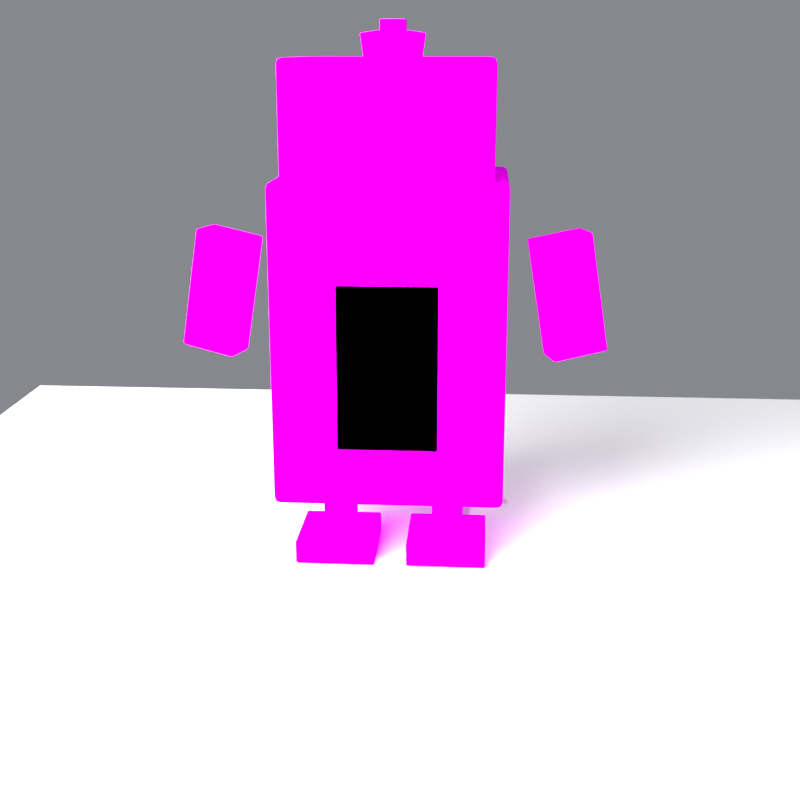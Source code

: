 # Source: Gau-mario-pixel.blend  (saved by Blender 4.5.88; exported with 4.5.12 LTS)
import bpy
from mathutils import Matrix  # noqa: F401  (used for matrix-valued properties, if any)

bpy.ops.wm.read_factory_settings(use_empty=True)
scene = bpy.context.scene
scene.name = 'Scene'

# ---- collections
col_collection = bpy.data.collections.new('Collection'); scene.collection.children.link(col_collection)

# ---- images (referenced by path relative to the original .blend; pixels are not part of the script)
import os
ASSET_DIR = os.environ.get("B2B_ASSET_DIR", "")  # directory of the original .blend (textures are referenced by path, not embedded)
HERE = os.path.dirname(os.path.abspath(__file__))  # packed textures are extracted next to this script under _unpacked/

def load_image(name, relpath, width, height, colorspace="sRGB"):
    """Load a texture the original file referenced (path relative to the .blend, or extracted next to this script)."""
    p = next((c for c in (os.path.join(HERE, relpath), os.path.join(ASSET_DIR, relpath)) if relpath and os.path.exists(c)), "")
    if p:
        img = bpy.data.images.load(p, check_existing=True)
        img.name = name
    else:  # same state as the original file: an image datablock whose file is absent (Cycles renders it pink)
        img = bpy.data.images.new(name, width, height)
        img.source = "FILE"
        img.filepath = "//" + (relpath or name)
    img.colorspace_settings.name = colorspace
    return img
img_gaumariopixelatlas = load_image('GauMarioPixelAtlas', 'Gau-mario-pixel-texture.png', 1024, 1024, 'sRGB')

# ---- materials (node trees are filled in below, after node groups)
mat_gaumariobody = bpy.data.materials.new('GauMarioBody')
mat_gaumariobelly = bpy.data.materials.new('GauMarioBelly')
mat_gaumariobodydetail = bpy.data.materials.new('GauMarioBodyDetail')
mat_gaumariohead = bpy.data.materials.new('GauMarioHead')
mat_gaumarioorange = bpy.data.materials.new('GauMarioOrange')
mat_gaumariogold = bpy.data.materials.new('GauMarioGold')
mat_gaumariowhite = bpy.data.materials.new('GauMarioWhite')
mat_gaumariodark = bpy.data.materials.new('GauMarioDark')
mat_gaumariowing = bpy.data.materials.new('GauMarioWing')
mat_gaumariofeet = bpy.data.materials.new('GauMarioFeet')
mat_previewfloormaterial = bpy.data.materials.new('PreviewFloorMaterial')

# ---- material node trees
mat_gaumariobody.use_nodes = True; mat_gaumariobody.node_tree.nodes.clear()
_N = mat_gaumariobody.node_tree.nodes; _L = mat_gaumariobody.node_tree.links
n0 = _N.new('ShaderNodeTexCoord'); n0.name = 'Texture Coordinate'; n0.location = (-700, 0)
n1 = _N.new('ShaderNodeMapping'); n1.name = 'Mapping'; n1.location = (-500, 0)
n1.inputs[3].default_value = (0.25, 0.25, 1.0)
n2 = _N.new('ShaderNodeTexImage'); n2.name = 'Image Texture'; n2.location = (-250, 0)
n2.image = img_gaumariopixelatlas
n2.interpolation = 'Closest'
n3 = _N.new('ShaderNodeBsdfPrincipled'); n3.name = 'Principled BSDF'; n3.location = (10, 0)
n3.inputs[2].default_value = 0.94
n3.inputs[13].default_value = 0.0
n4 = _N.new('ShaderNodeOutputMaterial'); n4.name = 'Material Output'; n4.location = (240, 0)
_L.new(n0.outputs[2], n1.inputs[0])
_L.new(n1.outputs[0], n2.inputs[0])
_L.new(n2.outputs[0], n3.inputs[0])
_L.new(n3.outputs[0], n4.inputs[0])
n4.is_active_output = True
mat_gaumariobelly.use_nodes = True; mat_gaumariobelly.node_tree.nodes.clear()
_N = mat_gaumariobelly.node_tree.nodes; _L = mat_gaumariobelly.node_tree.links
n0 = _N.new('ShaderNodeTexCoord'); n0.name = 'Texture Coordinate'; n0.location = (-700, 0)
n1 = _N.new('ShaderNodeMapping'); n1.name = 'Mapping'; n1.location = (-500, 0)
n1.inputs[1].default_value = (0.5, 0.0, 0.0)
n1.inputs[3].default_value = (0.25, 0.25, 1.0)
n2 = _N.new('ShaderNodeTexImage'); n2.name = 'Image Texture'; n2.location = (-250, 0)
n2.image = img_gaumariopixelatlas
n2.interpolation = 'Closest'
n3 = _N.new('ShaderNodeBsdfPrincipled'); n3.name = 'Principled BSDF'; n3.location = (10, 0)
n3.inputs[2].default_value = 0.94
n3.inputs[13].default_value = 0.0
n4 = _N.new('ShaderNodeOutputMaterial'); n4.name = 'Material Output'; n4.location = (240, 0)
_L.new(n0.outputs[2], n1.inputs[0])
_L.new(n1.outputs[0], n2.inputs[0])
_L.new(n2.outputs[0], n3.inputs[0])
_L.new(n3.outputs[0], n4.inputs[0])
n4.is_active_output = True
mat_gaumariobodydetail.use_nodes = True; mat_gaumariobodydetail.node_tree.nodes.clear()
_N = mat_gaumariobodydetail.node_tree.nodes; _L = mat_gaumariobodydetail.node_tree.links
n0 = _N.new('ShaderNodeTexCoord'); n0.name = 'Texture Coordinate'; n0.location = (-700, 0)
n1 = _N.new('ShaderNodeMapping'); n1.name = 'Mapping'; n1.location = (-500, 0)
n1.inputs[1].default_value = (0.0, 0.5, 0.0)
n1.inputs[3].default_value = (0.25, 0.25, 1.0)
n2 = _N.new('ShaderNodeTexImage'); n2.name = 'Image Texture'; n2.location = (-250, 0)
n2.image = img_gaumariopixelatlas
n2.interpolation = 'Closest'
n3 = _N.new('ShaderNodeBsdfPrincipled'); n3.name = 'Principled BSDF'; n3.location = (10, 0)
n3.inputs[2].default_value = 0.94
n3.inputs[13].default_value = 0.0
n4 = _N.new('ShaderNodeOutputMaterial'); n4.name = 'Material Output'; n4.location = (240, 0)
_L.new(n0.outputs[2], n1.inputs[0])
_L.new(n1.outputs[0], n2.inputs[0])
_L.new(n2.outputs[0], n3.inputs[0])
_L.new(n3.outputs[0], n4.inputs[0])
n4.is_active_output = True
mat_gaumariohead.use_nodes = True; mat_gaumariohead.node_tree.nodes.clear()
_N = mat_gaumariohead.node_tree.nodes; _L = mat_gaumariohead.node_tree.links
n0 = _N.new('ShaderNodeTexCoord'); n0.name = 'Texture Coordinate'; n0.location = (-700, 0)
n1 = _N.new('ShaderNodeMapping'); n1.name = 'Mapping'; n1.location = (-500, 0)
n1.inputs[1].default_value = (0.25, 0.0, 0.0)
n1.inputs[3].default_value = (0.25, 0.25, 1.0)
n2 = _N.new('ShaderNodeTexImage'); n2.name = 'Image Texture'; n2.location = (-250, 0)
n2.image = img_gaumariopixelatlas
n2.interpolation = 'Closest'
n3 = _N.new('ShaderNodeBsdfPrincipled'); n3.name = 'Principled BSDF'; n3.location = (10, 0)
n3.inputs[2].default_value = 0.94
n3.inputs[13].default_value = 0.0
n4 = _N.new('ShaderNodeOutputMaterial'); n4.name = 'Material Output'; n4.location = (240, 0)
_L.new(n0.outputs[2], n1.inputs[0])
_L.new(n1.outputs[0], n2.inputs[0])
_L.new(n2.outputs[0], n3.inputs[0])
_L.new(n3.outputs[0], n4.inputs[0])
n4.is_active_output = True
mat_gaumarioorange.use_nodes = True; mat_gaumarioorange.node_tree.nodes.clear()
_N = mat_gaumarioorange.node_tree.nodes; _L = mat_gaumarioorange.node_tree.links
n0 = _N.new('ShaderNodeTexCoord'); n0.name = 'Texture Coordinate'; n0.location = (-700, 0)
n1 = _N.new('ShaderNodeMapping'); n1.name = 'Mapping'; n1.location = (-500, 0)
n1.inputs[1].default_value = (0.0, 0.25, 0.0)
n1.inputs[3].default_value = (0.25, 0.25, 1.0)
n2 = _N.new('ShaderNodeTexImage'); n2.name = 'Image Texture'; n2.location = (-250, 0)
n2.image = img_gaumariopixelatlas
n2.interpolation = 'Closest'
n3 = _N.new('ShaderNodeBsdfPrincipled'); n3.name = 'Principled BSDF'; n3.location = (10, 0)
n3.inputs[2].default_value = 0.94
n3.inputs[13].default_value = 0.0
n4 = _N.new('ShaderNodeOutputMaterial'); n4.name = 'Material Output'; n4.location = (240, 0)
_L.new(n0.outputs[2], n1.inputs[0])
_L.new(n1.outputs[0], n2.inputs[0])
_L.new(n2.outputs[0], n3.inputs[0])
_L.new(n3.outputs[0], n4.inputs[0])
n4.is_active_output = True
mat_gaumariogold.use_nodes = True; mat_gaumariogold.node_tree.nodes.clear()
_N = mat_gaumariogold.node_tree.nodes; _L = mat_gaumariogold.node_tree.links
n0 = _N.new('ShaderNodeTexCoord'); n0.name = 'Texture Coordinate'; n0.location = (-700, 0)
n1 = _N.new('ShaderNodeMapping'); n1.name = 'Mapping'; n1.location = (-500, 0)
n1.inputs[1].default_value = (0.75, 0.0, 0.0)
n1.inputs[3].default_value = (0.25, 0.25, 1.0)
n2 = _N.new('ShaderNodeTexImage'); n2.name = 'Image Texture'; n2.location = (-250, 0)
n2.image = img_gaumariopixelatlas
n2.interpolation = 'Closest'
n3 = _N.new('ShaderNodeBsdfPrincipled'); n3.name = 'Principled BSDF'; n3.location = (10, 0)
n3.inputs[2].default_value = 0.94
n3.inputs[13].default_value = 0.0
n4 = _N.new('ShaderNodeOutputMaterial'); n4.name = 'Material Output'; n4.location = (240, 0)
_L.new(n0.outputs[2], n1.inputs[0])
_L.new(n1.outputs[0], n2.inputs[0])
_L.new(n2.outputs[0], n3.inputs[0])
_L.new(n3.outputs[0], n4.inputs[0])
n4.is_active_output = True
mat_gaumariowhite.use_nodes = True; mat_gaumariowhite.node_tree.nodes.clear()
_N = mat_gaumariowhite.node_tree.nodes; _L = mat_gaumariowhite.node_tree.links
n0 = _N.new('ShaderNodeTexCoord'); n0.name = 'Texture Coordinate'; n0.location = (-700, 0)
n1 = _N.new('ShaderNodeMapping'); n1.name = 'Mapping'; n1.location = (-500, 0)
n1.inputs[1].default_value = (0.25, 0.25, 0.0)
n1.inputs[3].default_value = (0.25, 0.25, 1.0)
n2 = _N.new('ShaderNodeTexImage'); n2.name = 'Image Texture'; n2.location = (-250, 0)
n2.image = img_gaumariopixelatlas
n2.interpolation = 'Closest'
n3 = _N.new('ShaderNodeBsdfPrincipled'); n3.name = 'Principled BSDF'; n3.location = (10, 0)
n3.inputs[2].default_value = 0.94
n3.inputs[13].default_value = 0.0
n4 = _N.new('ShaderNodeOutputMaterial'); n4.name = 'Material Output'; n4.location = (240, 0)
_L.new(n0.outputs[2], n1.inputs[0])
_L.new(n1.outputs[0], n2.inputs[0])
_L.new(n2.outputs[0], n3.inputs[0])
_L.new(n3.outputs[0], n4.inputs[0])
n4.is_active_output = True
mat_gaumariodark.use_nodes = True; mat_gaumariodark.node_tree.nodes.clear()
_N = mat_gaumariodark.node_tree.nodes; _L = mat_gaumariodark.node_tree.links
n0 = _N.new('ShaderNodeTexCoord'); n0.name = 'Texture Coordinate'; n0.location = (-700, 0)
n1 = _N.new('ShaderNodeMapping'); n1.name = 'Mapping'; n1.location = (-500, 0)
n1.inputs[1].default_value = (0.5, 0.25, 0.0)
n1.inputs[3].default_value = (0.25, 0.25, 1.0)
n2 = _N.new('ShaderNodeTexImage'); n2.name = 'Image Texture'; n2.location = (-250, 0)
n2.image = img_gaumariopixelatlas
n2.interpolation = 'Closest'
n3 = _N.new('ShaderNodeBsdfPrincipled'); n3.name = 'Principled BSDF'; n3.location = (10, 0)
n3.inputs[2].default_value = 0.94
n3.inputs[13].default_value = 0.0
n4 = _N.new('ShaderNodeOutputMaterial'); n4.name = 'Material Output'; n4.location = (240, 0)
_L.new(n0.outputs[2], n1.inputs[0])
_L.new(n1.outputs[0], n2.inputs[0])
_L.new(n2.outputs[0], n3.inputs[0])
_L.new(n3.outputs[0], n4.inputs[0])
n4.is_active_output = True
mat_gaumariowing.use_nodes = True; mat_gaumariowing.node_tree.nodes.clear()
_N = mat_gaumariowing.node_tree.nodes; _L = mat_gaumariowing.node_tree.links
n0 = _N.new('ShaderNodeTexCoord'); n0.name = 'Texture Coordinate'; n0.location = (-700, 0)
n1 = _N.new('ShaderNodeMapping'); n1.name = 'Mapping'; n1.location = (-500, 0)
n1.inputs[1].default_value = (0.75, 0.25, 0.0)
n1.inputs[3].default_value = (0.25, 0.25, 1.0)
n2 = _N.new('ShaderNodeTexImage'); n2.name = 'Image Texture'; n2.location = (-250, 0)
n2.image = img_gaumariopixelatlas
n2.interpolation = 'Closest'
n3 = _N.new('ShaderNodeBsdfPrincipled'); n3.name = 'Principled BSDF'; n3.location = (10, 0)
n3.inputs[2].default_value = 0.94
n3.inputs[13].default_value = 0.0
n4 = _N.new('ShaderNodeOutputMaterial'); n4.name = 'Material Output'; n4.location = (240, 0)
_L.new(n0.outputs[2], n1.inputs[0])
_L.new(n1.outputs[0], n2.inputs[0])
_L.new(n2.outputs[0], n3.inputs[0])
_L.new(n3.outputs[0], n4.inputs[0])
n4.is_active_output = True
mat_gaumariofeet.use_nodes = True; mat_gaumariofeet.node_tree.nodes.clear()
_N = mat_gaumariofeet.node_tree.nodes; _L = mat_gaumariofeet.node_tree.links
n0 = _N.new('ShaderNodeTexCoord'); n0.name = 'Texture Coordinate'; n0.location = (-700, 0)
n1 = _N.new('ShaderNodeMapping'); n1.name = 'Mapping'; n1.location = (-500, 0)
n1.inputs[1].default_value = (0.25, 0.5, 0.0)
n1.inputs[3].default_value = (0.25, 0.25, 1.0)
n2 = _N.new('ShaderNodeTexImage'); n2.name = 'Image Texture'; n2.location = (-250, 0)
n2.image = img_gaumariopixelatlas
n2.interpolation = 'Closest'
n3 = _N.new('ShaderNodeBsdfPrincipled'); n3.name = 'Principled BSDF'; n3.location = (10, 0)
n3.inputs[2].default_value = 0.94
n3.inputs[13].default_value = 0.0
n4 = _N.new('ShaderNodeOutputMaterial'); n4.name = 'Material Output'; n4.location = (240, 0)
_L.new(n0.outputs[2], n1.inputs[0])
_L.new(n1.outputs[0], n2.inputs[0])
_L.new(n2.outputs[0], n3.inputs[0])
_L.new(n3.outputs[0], n4.inputs[0])
n4.is_active_output = True
mat_previewfloormaterial.use_nodes = True; mat_previewfloormaterial.node_tree.nodes.clear()
_N = mat_previewfloormaterial.node_tree.nodes; _L = mat_previewfloormaterial.node_tree.links
n0 = _N.new('ShaderNodeBsdfPrincipled'); n0.name = 'Principled BSDF'; n0.location = (-200, 100)
n0.inputs[0].default_value = (0.95, 0.95, 0.96, 1.0)
n0.inputs[2].default_value = 1.0
n1 = _N.new('ShaderNodeOutputMaterial'); n1.name = 'Material Output'; n1.location = (200, 100)
_L.new(n0.outputs[0], n1.inputs[0])
n1.is_active_output = True

# ---- world
world_gaumariopixelworld = bpy.data.worlds.new('GauMarioPixelWorld'); scene.world = world_gaumariopixelworld
world_gaumariopixelworld.use_nodes = True; world_gaumariopixelworld.node_tree.nodes.clear()
_N = world_gaumariopixelworld.node_tree.nodes; _L = world_gaumariopixelworld.node_tree.links
n0 = _N.new('ShaderNodeBackground'); n0.name = 'Background'; n0.location = (-200, 100)
n0.inputs[0].default_value = (0.7, 0.73, 0.79, 1.0)
n0.inputs[1].default_value = 0.34
n1 = _N.new('ShaderNodeOutputWorld'); n1.name = 'World Output'; n1.location = (200, 100)
_L.new(n0.outputs[0], n1.inputs[0])
n1.is_active_output = True

# ---- cameras
cam_camera = bpy.data.cameras.new('Camera')
cam_camera.lens = 55.0

# ---- lights
light_sun = bpy.data.lights.new('Sun', 'SUN')
light_sun.energy = 1.2
light_area = bpy.data.lights.new('Area', 'AREA')
light_area.energy = 1500.0
light_area.shape = 'RECTANGLE'
light_area.size = 4.5
light_area.size_y = 4.5

# ---- meshes
me_cube = bpy.data.meshes.new('Cube')
me_cube.from_pydata([(-0.56, -0.46, -0.78), (-0.56, -0.46, 0.78), (-0.56, 0.46, -0.78), (-0.56, 0.46, 0.78), (0.56, -0.46, -0.78), (0.56, -0.46, 0.78), (0.56, 0.46, -0.78), (0.56, 0.46, 0.78)], [], [(0, 1, 3, 2), (2, 3, 7, 6), (6, 7, 5, 4), (4, 5, 1, 0), (2, 6, 4, 0), (7, 3, 1, 5)])
me_cube.polygons.foreach_set('use_smooth', [True] * 6)
_uv = me_cube.uv_layers.new(name='UVMap')
_uv.uv.foreach_set('vector', [0.375, 0.0, 0.625, 0.0, 0.625, 0.25, 0.375, 0.25, 0.375, 0.25, 0.625, 0.25, 0.625, 0.5, 0.375, 0.5, 0.375, 0.5, 0.625, 0.5, 0.625, 0.75, 0.375, 0.75, 0.375, 0.75, 0.625, 0.75, 0.625, 1.0, 0.375, 1.0, 0.125, 0.5, 0.375, 0.5, 0.375, 0.75, 0.125, 0.75, 0.625, 0.5, 0.875, 0.5, 0.875, 0.75, 0.625, 0.75])
me_cube.materials.append(mat_gaumariobody)
me_cube.update()
me_cube_001 = bpy.data.meshes.new('Cube.001')
me_cube_001.from_pydata([(-0.29, -0.1, -0.45), (-0.29, -0.1, 0.45), (-0.29, 0.1, -0.45), (-0.29, 0.1, 0.45), (0.29, -0.1, -0.45), (0.29, -0.1, 0.45), (0.29, 0.1, -0.45), (0.29, 0.1, 0.45)], [], [(0, 1, 3, 2), (2, 3, 7, 6), (6, 7, 5, 4), (4, 5, 1, 0), (2, 6, 4, 0), (7, 3, 1, 5)])
me_cube_001.polygons.foreach_set('use_smooth', [True] * 6)
_uv = me_cube_001.uv_layers.new(name='UVMap')
_uv.uv.foreach_set('vector', [0.375, 0.0, 0.625, 0.0, 0.625, 0.25, 0.375, 0.25, 0.375, 0.25, 0.625, 0.25, 0.625, 0.5, 0.375, 0.5, 0.375, 0.5, 0.625, 0.5, 0.625, 0.75, 0.375, 0.75, 0.375, 0.75, 0.625, 0.75, 0.625, 1.0, 0.375, 1.0, 0.125, 0.5, 0.375, 0.5, 0.375, 0.75, 0.125, 0.75, 0.625, 0.5, 0.875, 0.5, 0.875, 0.75, 0.625, 0.75])
me_cube_001.materials.append(mat_gaumariobelly)
me_cube_001.update()
me_cube_002 = bpy.data.meshes.new('Cube.002')
me_cube_002.from_pydata([(-0.23, -0.085, -0.15), (-0.23, -0.085, 0.15), (-0.23, 0.085, -0.15), (-0.23, 0.085, 0.15), (0.23, -0.085, -0.15), (0.23, -0.085, 0.15), (0.23, 0.085, -0.15), (0.23, 0.085, 0.15)], [], [(0, 1, 3, 2), (2, 3, 7, 6), (6, 7, 5, 4), (4, 5, 1, 0), (2, 6, 4, 0), (7, 3, 1, 5)])
me_cube_002.polygons.foreach_set('use_smooth', [True] * 6)
_uv = me_cube_002.uv_layers.new(name='UVMap')
_uv.uv.foreach_set('vector', [0.375, 0.0, 0.625, 0.0, 0.625, 0.25, 0.375, 0.25, 0.375, 0.25, 0.625, 0.25, 0.625, 0.5, 0.375, 0.5, 0.375, 0.5, 0.625, 0.5, 0.625, 0.75, 0.375, 0.75, 0.375, 0.75, 0.625, 0.75, 0.625, 1.0, 0.375, 1.0, 0.125, 0.5, 0.375, 0.5, 0.375, 0.75, 0.125, 0.75, 0.625, 0.5, 0.875, 0.5, 0.875, 0.75, 0.625, 0.75])
me_cube_002.materials.append(mat_gaumariobodydetail)
me_cube_002.update()
me_cube_003 = bpy.data.meshes.new('Cube.003')
me_cube_003.from_pydata([(-0.49, -0.43, -0.41), (-0.49, -0.43, 0.41), (-0.49, 0.43, -0.41), (-0.49, 0.43, 0.41), (0.49, -0.43, -0.41), (0.49, -0.43, 0.41), (0.49, 0.43, -0.41), (0.49, 0.43, 0.41)], [], [(0, 1, 3, 2), (2, 3, 7, 6), (6, 7, 5, 4), (4, 5, 1, 0), (2, 6, 4, 0), (7, 3, 1, 5)])
me_cube_003.polygons.foreach_set('use_smooth', [True] * 6)
_uv = me_cube_003.uv_layers.new(name='UVMap')
_uv.uv.foreach_set('vector', [0.375, 0.0, 0.625, 0.0, 0.625, 0.25, 0.375, 0.25, 0.375, 0.25, 0.625, 0.25, 0.625, 0.5, 0.375, 0.5, 0.375, 0.5, 0.625, 0.5, 0.625, 0.75, 0.375, 0.75, 0.375, 0.75, 0.625, 0.75, 0.625, 1.0, 0.375, 1.0, 0.125, 0.5, 0.375, 0.5, 0.375, 0.75, 0.125, 0.75, 0.625, 0.5, 0.875, 0.5, 0.875, 0.75, 0.625, 0.75])
me_cube_003.materials.append(mat_gaumariohead)
me_cube_003.update()
me_cube_004 = bpy.data.meshes.new('Cube.004')
me_cube_004.from_pydata([(-0.095, -0.055, -0.085), (-0.095, -0.055, 0.085), (-0.095, 0.055, -0.085), (-0.095, 0.055, 0.085), (0.095, -0.055, -0.085), (0.095, -0.055, 0.085), (0.095, 0.055, -0.085), (0.095, 0.055, 0.085)], [], [(0, 1, 3, 2), (2, 3, 7, 6), (6, 7, 5, 4), (4, 5, 1, 0), (2, 6, 4, 0), (7, 3, 1, 5)])
me_cube_004.polygons.foreach_set('use_smooth', [True] * 6)
_uv = me_cube_004.uv_layers.new(name='UVMap')
_uv.uv.foreach_set('vector', [0.375, 0.0, 0.625, 0.0, 0.625, 0.25, 0.375, 0.25, 0.375, 0.25, 0.625, 0.25, 0.625, 0.5, 0.375, 0.5, 0.375, 0.5, 0.625, 0.5, 0.625, 0.75, 0.375, 0.75, 0.375, 0.75, 0.625, 0.75, 0.625, 1.0, 0.375, 1.0, 0.125, 0.5, 0.375, 0.5, 0.375, 0.75, 0.125, 0.75, 0.625, 0.5, 0.875, 0.5, 0.875, 0.75, 0.625, 0.75])
me_cube_004.materials.append(mat_gaumarioorange)
me_cube_004.update()
me_cube_005 = bpy.data.meshes.new('Cube.005')
me_cube_005.from_pydata([(-0.095, -0.055, -0.085), (-0.095, -0.055, 0.085), (-0.095, 0.055, -0.085), (-0.095, 0.055, 0.085), (0.095, -0.055, -0.085), (0.095, -0.055, 0.085), (0.095, 0.055, -0.085), (0.095, 0.055, 0.085)], [], [(0, 1, 3, 2), (2, 3, 7, 6), (6, 7, 5, 4), (4, 5, 1, 0), (2, 6, 4, 0), (7, 3, 1, 5)])
me_cube_005.polygons.foreach_set('use_smooth', [True] * 6)
_uv = me_cube_005.uv_layers.new(name='UVMap')
_uv.uv.foreach_set('vector', [0.375, 0.0, 0.625, 0.0, 0.625, 0.25, 0.375, 0.25, 0.375, 0.25, 0.625, 0.25, 0.625, 0.5, 0.375, 0.5, 0.375, 0.5, 0.625, 0.5, 0.625, 0.75, 0.375, 0.75, 0.375, 0.75, 0.625, 0.75, 0.625, 1.0, 0.375, 1.0, 0.125, 0.5, 0.375, 0.5, 0.375, 0.75, 0.125, 0.75, 0.625, 0.5, 0.875, 0.5, 0.875, 0.75, 0.625, 0.75])
me_cube_005.materials.append(mat_gaumarioorange)
me_cube_005.update()
me_cube_006 = bpy.data.meshes.new('Cube.006')
me_cube_006.from_pydata([(-0.165, -0.125, -0.105), (-0.165, -0.125, 0.105), (-0.165, 0.125, -0.105), (-0.165, 0.125, 0.105), (0.165, -0.125, -0.105), (0.165, -0.125, 0.105), (0.165, 0.125, -0.105), (0.165, 0.125, 0.105)], [], [(0, 1, 3, 2), (2, 3, 7, 6), (6, 7, 5, 4), (4, 5, 1, 0), (2, 6, 4, 0), (7, 3, 1, 5)])
me_cube_006.polygons.foreach_set('use_smooth', [True] * 6)
_uv = me_cube_006.uv_layers.new(name='UVMap')
_uv.uv.foreach_set('vector', [0.375, 0.0, 0.625, 0.0, 0.625, 0.25, 0.375, 0.25, 0.375, 0.25, 0.625, 0.25, 0.625, 0.5, 0.375, 0.5, 0.375, 0.5, 0.625, 0.5, 0.625, 0.75, 0.375, 0.75, 0.375, 0.75, 0.625, 0.75, 0.625, 1.0, 0.375, 1.0, 0.125, 0.5, 0.375, 0.5, 0.375, 0.75, 0.125, 0.75, 0.625, 0.5, 0.875, 0.5, 0.875, 0.75, 0.625, 0.75])
me_cube_006.materials.append(mat_gaumariogold)
me_cube_006.update()
me_cube_007 = bpy.data.meshes.new('Cube.007')
me_cube_007.from_pydata([(-0.105, -0.085, -0.062), (-0.105, -0.085, 0.062), (-0.105, 0.085, -0.062), (-0.105, 0.085, 0.062), (0.105, -0.085, -0.062), (0.105, -0.085, 0.062), (0.105, 0.085, -0.062), (0.105, 0.085, 0.062)], [], [(0, 1, 3, 2), (2, 3, 7, 6), (6, 7, 5, 4), (4, 5, 1, 0), (2, 6, 4, 0), (7, 3, 1, 5)])
me_cube_007.polygons.foreach_set('use_smooth', [True] * 6)
_uv = me_cube_007.uv_layers.new(name='UVMap')
_uv.uv.foreach_set('vector', [0.375, 0.0, 0.625, 0.0, 0.625, 0.25, 0.375, 0.25, 0.375, 0.25, 0.625, 0.25, 0.625, 0.5, 0.375, 0.5, 0.375, 0.5, 0.625, 0.5, 0.625, 0.75, 0.375, 0.75, 0.375, 0.75, 0.625, 0.75, 0.625, 1.0, 0.375, 1.0, 0.125, 0.5, 0.375, 0.5, 0.375, 0.75, 0.125, 0.75, 0.625, 0.5, 0.875, 0.5, 0.875, 0.75, 0.625, 0.75])
me_cube_007.materials.append(mat_gaumarioorange)
me_cube_007.update()
me_cube_008 = bpy.data.meshes.new('Cube.008')
me_cube_008.from_pydata([(-0.095, -0.032, -0.115), (-0.095, -0.032, 0.115), (-0.095, 0.032, -0.115), (-0.095, 0.032, 0.115), (0.095, -0.032, -0.115), (0.095, -0.032, 0.115), (0.095, 0.032, -0.115), (0.095, 0.032, 0.115)], [], [(0, 1, 3, 2), (2, 3, 7, 6), (6, 7, 5, 4), (4, 5, 1, 0), (2, 6, 4, 0), (7, 3, 1, 5)])
me_cube_008.polygons.foreach_set('use_smooth', [True] * 6)
_uv = me_cube_008.uv_layers.new(name='UVMap')
_uv.uv.foreach_set('vector', [0.375, 0.0, 0.625, 0.0, 0.625, 0.25, 0.375, 0.25, 0.375, 0.25, 0.625, 0.25, 0.625, 0.5, 0.375, 0.5, 0.375, 0.5, 0.625, 0.5, 0.625, 0.75, 0.375, 0.75, 0.375, 0.75, 0.625, 0.75, 0.625, 1.0, 0.375, 1.0, 0.125, 0.5, 0.375, 0.5, 0.375, 0.75, 0.125, 0.75, 0.625, 0.5, 0.875, 0.5, 0.875, 0.75, 0.625, 0.75])
me_cube_008.materials.append(mat_gaumariowhite)
me_cube_008.update()
me_cube_009 = bpy.data.meshes.new('Cube.009')
me_cube_009.from_pydata([(-0.04, -0.017, -0.05), (-0.04, -0.017, 0.05), (-0.04, 0.017, -0.05), (-0.04, 0.017, 0.05), (0.04, -0.017, -0.05), (0.04, -0.017, 0.05), (0.04, 0.017, -0.05), (0.04, 0.017, 0.05)], [], [(0, 1, 3, 2), (2, 3, 7, 6), (6, 7, 5, 4), (4, 5, 1, 0), (2, 6, 4, 0), (7, 3, 1, 5)])
me_cube_009.polygons.foreach_set('use_smooth', [True] * 6)
_uv = me_cube_009.uv_layers.new(name='UVMap')
_uv.uv.foreach_set('vector', [0.375, 0.0, 0.625, 0.0, 0.625, 0.25, 0.375, 0.25, 0.375, 0.25, 0.625, 0.25, 0.625, 0.5, 0.375, 0.5, 0.375, 0.5, 0.625, 0.5, 0.625, 0.75, 0.375, 0.75, 0.375, 0.75, 0.625, 0.75, 0.625, 1.0, 0.375, 1.0, 0.125, 0.5, 0.375, 0.5, 0.375, 0.75, 0.125, 0.75, 0.625, 0.5, 0.875, 0.5, 0.875, 0.75, 0.625, 0.75])
me_cube_009.materials.append(mat_gaumariodark)
me_cube_009.update()
me_cube_010 = bpy.data.meshes.new('Cube.010')
me_cube_010.from_pydata([(-0.095, -0.032, -0.115), (-0.095, -0.032, 0.115), (-0.095, 0.032, -0.115), (-0.095, 0.032, 0.115), (0.095, -0.032, -0.115), (0.095, -0.032, 0.115), (0.095, 0.032, -0.115), (0.095, 0.032, 0.115)], [], [(0, 1, 3, 2), (2, 3, 7, 6), (6, 7, 5, 4), (4, 5, 1, 0), (2, 6, 4, 0), (7, 3, 1, 5)])
me_cube_010.polygons.foreach_set('use_smooth', [True] * 6)
_uv = me_cube_010.uv_layers.new(name='UVMap')
_uv.uv.foreach_set('vector', [0.375, 0.0, 0.625, 0.0, 0.625, 0.25, 0.375, 0.25, 0.375, 0.25, 0.625, 0.25, 0.625, 0.5, 0.375, 0.5, 0.375, 0.5, 0.625, 0.5, 0.625, 0.75, 0.375, 0.75, 0.375, 0.75, 0.625, 0.75, 0.625, 1.0, 0.375, 1.0, 0.125, 0.5, 0.375, 0.5, 0.375, 0.75, 0.125, 0.75, 0.625, 0.5, 0.875, 0.5, 0.875, 0.75, 0.625, 0.75])
me_cube_010.materials.append(mat_gaumariowhite)
me_cube_010.update()
me_cube_011 = bpy.data.meshes.new('Cube.011')
me_cube_011.from_pydata([(-0.04, -0.017, -0.05), (-0.04, -0.017, 0.05), (-0.04, 0.017, -0.05), (-0.04, 0.017, 0.05), (0.04, -0.017, -0.05), (0.04, -0.017, 0.05), (0.04, 0.017, -0.05), (0.04, 0.017, 0.05)], [], [(0, 1, 3, 2), (2, 3, 7, 6), (6, 7, 5, 4), (4, 5, 1, 0), (2, 6, 4, 0), (7, 3, 1, 5)])
me_cube_011.polygons.foreach_set('use_smooth', [True] * 6)
_uv = me_cube_011.uv_layers.new(name='UVMap')
_uv.uv.foreach_set('vector', [0.375, 0.0, 0.625, 0.0, 0.625, 0.25, 0.375, 0.25, 0.375, 0.25, 0.625, 0.25, 0.625, 0.5, 0.375, 0.5, 0.375, 0.5, 0.625, 0.5, 0.625, 0.75, 0.375, 0.75, 0.375, 0.75, 0.625, 0.75, 0.625, 1.0, 0.375, 1.0, 0.125, 0.5, 0.375, 0.5, 0.375, 0.75, 0.125, 0.75, 0.625, 0.5, 0.875, 0.5, 0.875, 0.75, 0.625, 0.75])
me_cube_011.materials.append(mat_gaumariodark)
me_cube_011.update()
me_cube_012 = bpy.data.meshes.new('Cube.012')
me_cube_012.from_pydata([(-0.09, -0.02, -0.03), (-0.09, -0.02, 0.03), (-0.09, 0.02, -0.03), (-0.09, 0.02, 0.03), (0.09, -0.02, -0.03), (0.09, -0.02, 0.03), (0.09, 0.02, -0.03), (0.09, 0.02, 0.03)], [], [(0, 1, 3, 2), (2, 3, 7, 6), (6, 7, 5, 4), (4, 5, 1, 0), (2, 6, 4, 0), (7, 3, 1, 5)])
me_cube_012.polygons.foreach_set('use_smooth', [True] * 6)
_uv = me_cube_012.uv_layers.new(name='UVMap')
_uv.uv.foreach_set('vector', [0.375, 0.0, 0.625, 0.0, 0.625, 0.25, 0.375, 0.25, 0.375, 0.25, 0.625, 0.25, 0.625, 0.5, 0.375, 0.5, 0.375, 0.5, 0.625, 0.5, 0.625, 0.75, 0.375, 0.75, 0.375, 0.75, 0.625, 0.75, 0.625, 1.0, 0.375, 1.0, 0.125, 0.5, 0.375, 0.5, 0.375, 0.75, 0.125, 0.75, 0.625, 0.5, 0.875, 0.5, 0.875, 0.75, 0.625, 0.75])
me_cube_012.materials.append(mat_gaumariodark)
me_cube_012.update()
me_cube_013 = bpy.data.meshes.new('Cube.013')
me_cube_013.from_pydata([(-0.09, -0.02, -0.03), (-0.09, -0.02, 0.03), (-0.09, 0.02, -0.03), (-0.09, 0.02, 0.03), (0.09, -0.02, -0.03), (0.09, -0.02, 0.03), (0.09, 0.02, -0.03), (0.09, 0.02, 0.03)], [], [(0, 1, 3, 2), (2, 3, 7, 6), (6, 7, 5, 4), (4, 5, 1, 0), (2, 6, 4, 0), (7, 3, 1, 5)])
me_cube_013.polygons.foreach_set('use_smooth', [True] * 6)
_uv = me_cube_013.uv_layers.new(name='UVMap')
_uv.uv.foreach_set('vector', [0.375, 0.0, 0.625, 0.0, 0.625, 0.25, 0.375, 0.25, 0.375, 0.25, 0.625, 0.25, 0.625, 0.5, 0.375, 0.5, 0.375, 0.5, 0.625, 0.5, 0.625, 0.75, 0.375, 0.75, 0.375, 0.75, 0.625, 0.75, 0.625, 1.0, 0.375, 1.0, 0.125, 0.5, 0.375, 0.5, 0.375, 0.75, 0.125, 0.75, 0.625, 0.5, 0.875, 0.5, 0.875, 0.75, 0.625, 0.75])
me_cube_013.materials.append(mat_gaumariodark)
me_cube_013.update()
me_cube_014 = bpy.data.meshes.new('Cube.014')
me_cube_014.from_pydata([(-0.06, -0.06, -0.12), (-0.06, -0.06, 0.12), (-0.06, 0.06, -0.12), (-0.06, 0.06, 0.12), (0.06, -0.06, -0.12), (0.06, -0.06, 0.12), (0.06, 0.06, -0.12), (0.06, 0.06, 0.12)], [], [(0, 1, 3, 2), (2, 3, 7, 6), (6, 7, 5, 4), (4, 5, 1, 0), (2, 6, 4, 0), (7, 3, 1, 5)])
me_cube_014.polygons.foreach_set('use_smooth', [True] * 6)
_uv = me_cube_014.uv_layers.new(name='UVMap')
_uv.uv.foreach_set('vector', [0.375, 0.0, 0.625, 0.0, 0.625, 0.25, 0.375, 0.25, 0.375, 0.25, 0.625, 0.25, 0.625, 0.5, 0.375, 0.5, 0.375, 0.5, 0.625, 0.5, 0.625, 0.75, 0.375, 0.75, 0.375, 0.75, 0.625, 0.75, 0.625, 1.0, 0.375, 1.0, 0.125, 0.5, 0.375, 0.5, 0.375, 0.75, 0.125, 0.75, 0.625, 0.5, 0.875, 0.5, 0.875, 0.75, 0.625, 0.75])
me_cube_014.materials.append(mat_gaumariogold)
me_cube_014.update()
me_cube_015 = bpy.data.meshes.new('Cube.015')
me_cube_015.from_pydata([(-0.045, -0.045, -0.085), (-0.045, -0.045, 0.085), (-0.045, 0.045, -0.085), (-0.045, 0.045, 0.085), (0.045, -0.045, -0.085), (0.045, -0.045, 0.085), (0.045, 0.045, -0.085), (0.045, 0.045, 0.085)], [], [(0, 1, 3, 2), (2, 3, 7, 6), (6, 7, 5, 4), (4, 5, 1, 0), (2, 6, 4, 0), (7, 3, 1, 5)])
me_cube_015.polygons.foreach_set('use_smooth', [True] * 6)
_uv = me_cube_015.uv_layers.new(name='UVMap')
_uv.uv.foreach_set('vector', [0.375, 0.0, 0.625, 0.0, 0.625, 0.25, 0.375, 0.25, 0.375, 0.25, 0.625, 0.25, 0.625, 0.5, 0.375, 0.5, 0.375, 0.5, 0.625, 0.5, 0.625, 0.75, 0.375, 0.75, 0.375, 0.75, 0.625, 0.75, 0.625, 1.0, 0.375, 1.0, 0.125, 0.5, 0.375, 0.5, 0.375, 0.75, 0.125, 0.75, 0.625, 0.5, 0.875, 0.5, 0.875, 0.75, 0.625, 0.75])
me_cube_015.materials.append(mat_gaumariogold)
me_cube_015.update()
me_cube_016 = bpy.data.meshes.new('Cube.016')
me_cube_016.from_pydata([(-0.045, -0.045, -0.085), (-0.045, -0.045, 0.085), (-0.045, 0.045, -0.085), (-0.045, 0.045, 0.085), (0.045, -0.045, -0.085), (0.045, -0.045, 0.085), (0.045, 0.045, -0.085), (0.045, 0.045, 0.085)], [], [(0, 1, 3, 2), (2, 3, 7, 6), (6, 7, 5, 4), (4, 5, 1, 0), (2, 6, 4, 0), (7, 3, 1, 5)])
me_cube_016.polygons.foreach_set('use_smooth', [True] * 6)
_uv = me_cube_016.uv_layers.new(name='UVMap')
_uv.uv.foreach_set('vector', [0.375, 0.0, 0.625, 0.0, 0.625, 0.25, 0.375, 0.25, 0.375, 0.25, 0.625, 0.25, 0.625, 0.5, 0.375, 0.5, 0.375, 0.5, 0.625, 0.5, 0.625, 0.75, 0.375, 0.75, 0.375, 0.75, 0.625, 0.75, 0.625, 1.0, 0.375, 1.0, 0.125, 0.5, 0.375, 0.5, 0.375, 0.75, 0.125, 0.75, 0.625, 0.5, 0.875, 0.5, 0.875, 0.75, 0.625, 0.75])
me_cube_016.materials.append(mat_gaumariogold)
me_cube_016.update()
me_cube_017 = bpy.data.meshes.new('Cube.017')
me_cube_017.from_pydata([(-0.14, -0.095, -0.3), (-0.14, -0.095, 0.3), (-0.14, 0.095, -0.3), (-0.14, 0.095, 0.3), (0.14, -0.095, -0.3), (0.14, -0.095, 0.3), (0.14, 0.095, -0.3), (0.14, 0.095, 0.3)], [], [(0, 1, 3, 2), (2, 3, 7, 6), (6, 7, 5, 4), (4, 5, 1, 0), (2, 6, 4, 0), (7, 3, 1, 5)])
me_cube_017.polygons.foreach_set('use_smooth', [True] * 6)
_uv = me_cube_017.uv_layers.new(name='UVMap')
_uv.uv.foreach_set('vector', [0.375, 0.0, 0.625, 0.0, 0.625, 0.25, 0.375, 0.25, 0.375, 0.25, 0.625, 0.25, 0.625, 0.5, 0.375, 0.5, 0.375, 0.5, 0.625, 0.5, 0.625, 0.75, 0.375, 0.75, 0.375, 0.75, 0.625, 0.75, 0.625, 1.0, 0.375, 1.0, 0.125, 0.5, 0.375, 0.5, 0.375, 0.75, 0.125, 0.75, 0.625, 0.5, 0.875, 0.5, 0.875, 0.75, 0.625, 0.75])
me_cube_017.materials.append(mat_gaumariowing)
me_cube_017.update()
me_cube_018 = bpy.data.meshes.new('Cube.018')
me_cube_018.from_pydata([(-0.14, -0.095, -0.3), (-0.14, -0.095, 0.3), (-0.14, 0.095, -0.3), (-0.14, 0.095, 0.3), (0.14, -0.095, -0.3), (0.14, -0.095, 0.3), (0.14, 0.095, -0.3), (0.14, 0.095, 0.3)], [], [(0, 1, 3, 2), (2, 3, 7, 6), (6, 7, 5, 4), (4, 5, 1, 0), (2, 6, 4, 0), (7, 3, 1, 5)])
me_cube_018.polygons.foreach_set('use_smooth', [True] * 6)
_uv = me_cube_018.uv_layers.new(name='UVMap')
_uv.uv.foreach_set('vector', [0.375, 0.0, 0.625, 0.0, 0.625, 0.25, 0.375, 0.25, 0.375, 0.25, 0.625, 0.25, 0.625, 0.5, 0.375, 0.5, 0.375, 0.5, 0.625, 0.5, 0.625, 0.75, 0.375, 0.75, 0.375, 0.75, 0.625, 0.75, 0.625, 1.0, 0.375, 1.0, 0.125, 0.5, 0.375, 0.5, 0.375, 0.75, 0.125, 0.75, 0.625, 0.5, 0.875, 0.5, 0.875, 0.75, 0.625, 0.75])
me_cube_018.materials.append(mat_gaumariowing)
me_cube_018.update()
me_cube_019 = bpy.data.meshes.new('Cube.019')
me_cube_019.from_pydata([(-0.15, -0.1, -0.19), (-0.15, -0.1, 0.19), (-0.15, 0.1, -0.19), (-0.15, 0.1, 0.19), (0.15, -0.1, -0.19), (0.15, -0.1, 0.19), (0.15, 0.1, -0.19), (0.15, 0.1, 0.19)], [], [(0, 1, 3, 2), (2, 3, 7, 6), (6, 7, 5, 4), (4, 5, 1, 0), (2, 6, 4, 0), (7, 3, 1, 5)])
me_cube_019.polygons.foreach_set('use_smooth', [True] * 6)
_uv = me_cube_019.uv_layers.new(name='UVMap')
_uv.uv.foreach_set('vector', [0.375, 0.0, 0.625, 0.0, 0.625, 0.25, 0.375, 0.25, 0.375, 0.25, 0.625, 0.25, 0.625, 0.5, 0.375, 0.5, 0.375, 0.5, 0.625, 0.5, 0.625, 0.75, 0.375, 0.75, 0.375, 0.75, 0.625, 0.75, 0.625, 1.0, 0.375, 1.0, 0.125, 0.5, 0.375, 0.5, 0.375, 0.75, 0.125, 0.75, 0.625, 0.5, 0.875, 0.5, 0.875, 0.75, 0.625, 0.75])
me_cube_019.materials.append(mat_gaumariobodydetail)
me_cube_019.update()
me_cube_020 = bpy.data.meshes.new('Cube.020')
me_cube_020.from_pydata([(-0.08, -0.08, -0.32), (-0.08, -0.08, 0.32), (-0.08, 0.08, -0.32), (-0.08, 0.08, 0.32), (0.08, -0.08, -0.32), (0.08, -0.08, 0.32), (0.08, 0.08, -0.32), (0.08, 0.08, 0.32)], [], [(0, 1, 3, 2), (2, 3, 7, 6), (6, 7, 5, 4), (4, 5, 1, 0), (2, 6, 4, 0), (7, 3, 1, 5)])
me_cube_020.polygons.foreach_set('use_smooth', [True] * 6)
_uv = me_cube_020.uv_layers.new(name='UVMap')
_uv.uv.foreach_set('vector', [0.375, 0.0, 0.625, 0.0, 0.625, 0.25, 0.375, 0.25, 0.375, 0.25, 0.625, 0.25, 0.625, 0.5, 0.375, 0.5, 0.375, 0.5, 0.625, 0.5, 0.625, 0.75, 0.375, 0.75, 0.375, 0.75, 0.625, 0.75, 0.625, 1.0, 0.375, 1.0, 0.125, 0.5, 0.375, 0.5, 0.375, 0.75, 0.125, 0.75, 0.625, 0.5, 0.875, 0.5, 0.875, 0.75, 0.625, 0.75])
me_cube_020.materials.append(mat_gaumariogold)
me_cube_020.update()
me_cube_021 = bpy.data.meshes.new('Cube.021')
me_cube_021.from_pydata([(-0.08, -0.08, -0.32), (-0.08, -0.08, 0.32), (-0.08, 0.08, -0.32), (-0.08, 0.08, 0.32), (0.08, -0.08, -0.32), (0.08, -0.08, 0.32), (0.08, 0.08, -0.32), (0.08, 0.08, 0.32)], [], [(0, 1, 3, 2), (2, 3, 7, 6), (6, 7, 5, 4), (4, 5, 1, 0), (2, 6, 4, 0), (7, 3, 1, 5)])
me_cube_021.polygons.foreach_set('use_smooth', [True] * 6)
_uv = me_cube_021.uv_layers.new(name='UVMap')
_uv.uv.foreach_set('vector', [0.375, 0.0, 0.625, 0.0, 0.625, 0.25, 0.375, 0.25, 0.375, 0.25, 0.625, 0.25, 0.625, 0.5, 0.375, 0.5, 0.375, 0.5, 0.625, 0.5, 0.625, 0.75, 0.375, 0.75, 0.375, 0.75, 0.625, 0.75, 0.625, 1.0, 0.375, 1.0, 0.125, 0.5, 0.375, 0.5, 0.375, 0.75, 0.125, 0.75, 0.625, 0.5, 0.875, 0.5, 0.875, 0.75, 0.625, 0.75])
me_cube_021.materials.append(mat_gaumariogold)
me_cube_021.update()
me_cube_022 = bpy.data.meshes.new('Cube.022')
me_cube_022.from_pydata([(-0.2, -0.22, -0.06), (-0.2, -0.22, 0.06), (-0.2, 0.22, -0.06), (-0.2, 0.22, 0.06), (0.2, -0.22, -0.06), (0.2, -0.22, 0.06), (0.2, 0.22, -0.06), (0.2, 0.22, 0.06)], [], [(0, 1, 3, 2), (2, 3, 7, 6), (6, 7, 5, 4), (4, 5, 1, 0), (2, 6, 4, 0), (7, 3, 1, 5)])
me_cube_022.polygons.foreach_set('use_smooth', [True] * 6)
_uv = me_cube_022.uv_layers.new(name='UVMap')
_uv.uv.foreach_set('vector', [0.375, 0.0, 0.625, 0.0, 0.625, 0.25, 0.375, 0.25, 0.375, 0.25, 0.625, 0.25, 0.625, 0.5, 0.375, 0.5, 0.375, 0.5, 0.625, 0.5, 0.625, 0.75, 0.375, 0.75, 0.375, 0.75, 0.625, 0.75, 0.625, 1.0, 0.375, 1.0, 0.125, 0.5, 0.375, 0.5, 0.375, 0.75, 0.125, 0.75, 0.625, 0.5, 0.875, 0.5, 0.875, 0.75, 0.625, 0.75])
me_cube_022.materials.append(mat_gaumariofeet)
me_cube_022.update()
me_cube_023 = bpy.data.meshes.new('Cube.023')
me_cube_023.from_pydata([(-0.2, -0.22, -0.06), (-0.2, -0.22, 0.06), (-0.2, 0.22, -0.06), (-0.2, 0.22, 0.06), (0.2, -0.22, -0.06), (0.2, -0.22, 0.06), (0.2, 0.22, -0.06), (0.2, 0.22, 0.06)], [], [(0, 1, 3, 2), (2, 3, 7, 6), (6, 7, 5, 4), (4, 5, 1, 0), (2, 6, 4, 0), (7, 3, 1, 5)])
me_cube_023.polygons.foreach_set('use_smooth', [True] * 6)
_uv = me_cube_023.uv_layers.new(name='UVMap')
_uv.uv.foreach_set('vector', [0.375, 0.0, 0.625, 0.0, 0.625, 0.25, 0.375, 0.25, 0.375, 0.25, 0.625, 0.25, 0.625, 0.5, 0.375, 0.5, 0.375, 0.5, 0.625, 0.5, 0.625, 0.75, 0.375, 0.75, 0.375, 0.75, 0.625, 0.75, 0.625, 1.0, 0.375, 1.0, 0.125, 0.5, 0.375, 0.5, 0.375, 0.75, 0.125, 0.75, 0.625, 0.5, 0.875, 0.5, 0.875, 0.75, 0.625, 0.75])
me_cube_023.materials.append(mat_gaumariofeet)
me_cube_023.update()
me_plane = bpy.data.meshes.new('Plane')
me_plane.from_pydata([(-3.0, -3.0, 0.0), (3.0, -3.0, 0.0), (-3.0, 3.0, 0.0), (3.0, 3.0, 0.0)], [], [(0, 1, 3, 2)])
_uv = me_plane.uv_layers.new(name='UVMap')
_uv.uv.foreach_set('vector', [0.0, 0.0, 1.0, 0.0, 1.0, 1.0, 0.0, 1.0])
me_plane.materials.append(mat_previewfloormaterial)
me_plane.update()
arm_gauarmaturedata = bpy.data.armatures.new('GauArmatureData')  # bones are not reproduced

# ---- objects
ob_gauarmature = bpy.data.objects.new('GauArmature', arm_gauarmaturedata)
ob_gaubodymario = bpy.data.objects.new('GauBodyMario', me_cube)
ob_gaubellymario = bpy.data.objects.new('GauBellyMario', me_cube_001)
ob_gauchestmario = bpy.data.objects.new('GauChestMario', me_cube_002)
ob_gauheadmario = bpy.data.objects.new('GauHeadMario', me_cube_003)
ob_gaucheeklmario = bpy.data.objects.new('GauCheekLMario', me_cube_004)
ob_gaucheekrmario = bpy.data.objects.new('GauCheekRMario', me_cube_005)
ob_gaubeaktopmario = bpy.data.objects.new('GauBeakTopMario', me_cube_006)
ob_gaubeakbottommario = bpy.data.objects.new('GauBeakBottomMario', me_cube_007)
ob_gaueyewhitelmario = bpy.data.objects.new('GauEyeWhiteLMario', me_cube_008)
ob_gaupupillmario = bpy.data.objects.new('GauPupilLMario', me_cube_009)
ob_gaueyewhitermario = bpy.data.objects.new('GauEyeWhiteRMario', me_cube_010)
ob_gaupupilrmario = bpy.data.objects.new('GauPupilRMario', me_cube_011)
ob_gaubrowlmario = bpy.data.objects.new('GauBrowLMario', me_cube_012)
ob_gaubrowrmario = bpy.data.objects.new('GauBrowRMario', me_cube_013)
ob_gautuftcentermario = bpy.data.objects.new('GauTuftCenterMario', me_cube_014)
ob_gautuftlmario = bpy.data.objects.new('GauTuftLMario', me_cube_015)
ob_gautuftrmario = bpy.data.objects.new('GauTuftRMario', me_cube_016)
ob_gauwinglmario = bpy.data.objects.new('GauWingLMario', me_cube_017)
ob_gauwingrmario = bpy.data.objects.new('GauWingRMario', me_cube_018)
ob_gautailmario = bpy.data.objects.new('GauTailMario', me_cube_019)
ob_gauleglmario = bpy.data.objects.new('GauLegLMario', me_cube_020)
ob_gaulegrmario = bpy.data.objects.new('GauLegRMario', me_cube_021)
ob_gaufootlmario = bpy.data.objects.new('GauFootLMario', me_cube_022)
ob_gaufootrmario = bpy.data.objects.new('GauFootRMario', me_cube_023)
ob_previewfloor = bpy.data.objects.new('PreviewFloor', me_plane)
ob_sun = bpy.data.objects.new('Sun', light_sun)
ob_area = bpy.data.objects.new('Area', light_area)
ob_camera = bpy.data.objects.new('Camera', cam_camera)

# ---- transforms, parenting, visibility, modifiers, constraints
ob_gauarmature.location = (0.0, 0.0, 0.0)
ob_gaubodymario.parent = ob_gauarmature
ob_gaubodymario.location = (0.0, 0.02, 1.14)
_vg = ob_gaubodymario.vertex_groups.new(name='Spine')
_vg.add([0, 1, 2, 3, 4, 5, 6, 7], 1.0, 'REPLACE')
_m = ob_gaubodymario.modifiers.new('Bevel', 'BEVEL')
_m.segments = 8
_m.profile = 0.85
_m = ob_gaubodymario.modifiers.new('Armature', 'ARMATURE')
_m.object = ob_gauarmature
ob_gaubellymario.parent = ob_gauarmature
ob_gaubellymario.location = (0.0, -0.34, 1.05)
_vg = ob_gaubellymario.vertex_groups.new(name='Spine')
_vg.add([0, 1, 2, 3, 4, 5, 6, 7], 1.0, 'REPLACE')
_m = ob_gaubellymario.modifiers.new('Bevel', 'BEVEL')
_m.width = 0.05
_m.width_pct = 0.05
_m.segments = 6
_m.profile = 0.85
_m = ob_gaubellymario.modifiers.new('Armature', 'ARMATURE')
_m.object = ob_gauarmature
ob_gauchestmario.parent = ob_gauarmature
ob_gauchestmario.location = (0.0, -0.31, 1.5)
_vg = ob_gauchestmario.vertex_groups.new(name='Spine')
_vg.add([0, 1, 2, 3, 4, 5, 6, 7], 1.0, 'REPLACE')
_m = ob_gauchestmario.modifiers.new('Bevel', 'BEVEL')
_m.width = 0.04
_m.width_pct = 0.04
_m.segments = 6
_m.profile = 0.85
_m = ob_gauchestmario.modifiers.new('Armature', 'ARMATURE')
_m.object = ob_gauarmature
ob_gauheadmario.parent = ob_gauarmature
ob_gauheadmario.location = (0.0, -0.04, 2.06)
_vg = ob_gauheadmario.vertex_groups.new(name='Head')
_vg.add([0, 1, 2, 3, 4, 5, 6, 7], 1.0, 'REPLACE')
_m = ob_gauheadmario.modifiers.new('Bevel', 'BEVEL')
_m.width = 0.09
_m.width_pct = 0.09
_m.segments = 8
_m.profile = 0.85
_m = ob_gauheadmario.modifiers.new('Armature', 'ARMATURE')
_m.object = ob_gauarmature
ob_gaucheeklmario.parent = ob_gauarmature
ob_gaucheeklmario.location = (0.25, -0.32, 1.92)
ob_gaucheeklmario.rotation_euler = (0.0, 0.0, 0.2443)
_vg = ob_gaucheeklmario.vertex_groups.new(name='Head')
_vg.add([0, 1, 2, 3, 4, 5, 6, 7], 1.0, 'REPLACE')
_m = ob_gaucheeklmario.modifiers.new('Bevel', 'BEVEL')
_m.width = 0.025
_m.width_pct = 0.025
_m.segments = 5
_m.profile = 0.85
_m = ob_gaucheeklmario.modifiers.new('Armature', 'ARMATURE')
_m.object = ob_gauarmature
ob_gaucheekrmario.parent = ob_gauarmature
ob_gaucheekrmario.location = (-0.25, -0.32, 1.92)
ob_gaucheekrmario.rotation_euler = (0.0, 0.0, -0.2443)
_vg = ob_gaucheekrmario.vertex_groups.new(name='Head')
_vg.add([0, 1, 2, 3, 4, 5, 6, 7], 1.0, 'REPLACE')
_m = ob_gaucheekrmario.modifiers.new('Bevel', 'BEVEL')
_m.width = 0.025
_m.width_pct = 0.025
_m.segments = 5
_m.profile = 0.85
_m = ob_gaucheekrmario.modifiers.new('Armature', 'ARMATURE')
_m.object = ob_gauarmature
ob_gaubeaktopmario.parent = ob_gauarmature
ob_gaubeaktopmario.location = (0.0, -0.485, 1.95)
ob_gaubeaktopmario.rotation_euler = (0.2094, 0.0, 0.0)
_vg = ob_gaubeaktopmario.vertex_groups.new(name='Head')
_vg.add([0, 1, 2, 3, 4, 5, 6, 7], 1.0, 'REPLACE')
_m = ob_gaubeaktopmario.modifiers.new('Bevel', 'BEVEL')
_m.width = 0.035
_m.width_pct = 0.035
_m.segments = 6
_m.profile = 0.85
_m = ob_gaubeaktopmario.modifiers.new('Armature', 'ARMATURE')
_m.object = ob_gauarmature
ob_gaubeakbottommario.parent = ob_gauarmature
ob_gaubeakbottommario.location = (0.0, -0.45, 1.84)
ob_gaubeakbottommario.rotation_euler = (-0.1396, 0.0, 0.0)
_vg = ob_gaubeakbottommario.vertex_groups.new(name='Head')
_vg.add([0, 1, 2, 3, 4, 5, 6, 7], 1.0, 'REPLACE')
_m = ob_gaubeakbottommario.modifiers.new('Bevel', 'BEVEL')
_m.width = 0.024
_m.width_pct = 0.024
_m.segments = 5
_m.profile = 0.85
_m = ob_gaubeakbottommario.modifiers.new('Armature', 'ARMATURE')
_m.object = ob_gauarmature
ob_gaueyewhitelmario.parent = ob_gauarmature
ob_gaueyewhitelmario.location = (0.21, -0.445, 2.11)
_vg = ob_gaueyewhitelmario.vertex_groups.new(name='Head')
_vg.add([0, 1, 2, 3, 4, 5, 6, 7], 1.0, 'REPLACE')
_m = ob_gaueyewhitelmario.modifiers.new('Bevel', 'BEVEL')
_m.width = 0.022
_m.width_pct = 0.022
_m.segments = 5
_m.profile = 0.85
_m = ob_gaueyewhitelmario.modifiers.new('Armature', 'ARMATURE')
_m.object = ob_gauarmature
ob_gaupupillmario.parent = ob_gauarmature
ob_gaupupillmario.location = (0.21, -0.472, 2.1)
_vg = ob_gaupupillmario.vertex_groups.new(name='Head')
_vg.add([0, 1, 2, 3, 4, 5, 6, 7], 1.0, 'REPLACE')
_m = ob_gaupupillmario.modifiers.new('Bevel', 'BEVEL')
_m.width = 0.012
_m.width_pct = 0.012
_m.segments = 4
_m.profile = 0.85
_m = ob_gaupupillmario.modifiers.new('Armature', 'ARMATURE')
_m.object = ob_gauarmature
ob_gaueyewhitermario.parent = ob_gauarmature
ob_gaueyewhitermario.location = (-0.21, -0.445, 2.11)
_vg = ob_gaueyewhitermario.vertex_groups.new(name='Head')
_vg.add([0, 1, 2, 3, 4, 5, 6, 7], 1.0, 'REPLACE')
_m = ob_gaueyewhitermario.modifiers.new('Bevel', 'BEVEL')
_m.width = 0.022
_m.width_pct = 0.022
_m.segments = 5
_m.profile = 0.85
_m = ob_gaueyewhitermario.modifiers.new('Armature', 'ARMATURE')
_m.object = ob_gauarmature
ob_gaupupilrmario.parent = ob_gauarmature
ob_gaupupilrmario.location = (-0.21, -0.472, 2.1)
_vg = ob_gaupupilrmario.vertex_groups.new(name='Head')
_vg.add([0, 1, 2, 3, 4, 5, 6, 7], 1.0, 'REPLACE')
_m = ob_gaupupilrmario.modifiers.new('Bevel', 'BEVEL')
_m.width = 0.012
_m.width_pct = 0.012
_m.segments = 4
_m.profile = 0.85
_m = ob_gaupupilrmario.modifiers.new('Armature', 'ARMATURE')
_m.object = ob_gauarmature
ob_gaubrowlmario.parent = ob_gauarmature
ob_gaubrowlmario.location = (0.22, -0.37, 2.29)
ob_gaubrowlmario.rotation_euler = (0.0, 0.0, 0.2094)
_vg = ob_gaubrowlmario.vertex_groups.new(name='Head')
_vg.add([0, 1, 2, 3, 4, 5, 6, 7], 1.0, 'REPLACE')
_m = ob_gaubrowlmario.modifiers.new('Bevel', 'BEVEL')
_m.width = 0.01
_m.width_pct = 0.01
_m.segments = 3
_m.profile = 0.85
_m = ob_gaubrowlmario.modifiers.new('Armature', 'ARMATURE')
_m.object = ob_gauarmature
ob_gaubrowrmario.parent = ob_gauarmature
ob_gaubrowrmario.location = (-0.22, -0.37, 2.29)
ob_gaubrowrmario.rotation_euler = (0.0, 0.0, -0.2094)
_vg = ob_gaubrowrmario.vertex_groups.new(name='Head')
_vg.add([0, 1, 2, 3, 4, 5, 6, 7], 1.0, 'REPLACE')
_m = ob_gaubrowrmario.modifiers.new('Bevel', 'BEVEL')
_m.width = 0.01
_m.width_pct = 0.01
_m.segments = 3
_m.profile = 0.85
_m = ob_gaubrowrmario.modifiers.new('Armature', 'ARMATURE')
_m.object = ob_gauarmature
ob_gautuftcentermario.parent = ob_gauarmature
ob_gautuftcentermario.location = (0.0, -0.01, 2.52)
_vg = ob_gautuftcentermario.vertex_groups.new(name='Head')
_vg.add([0, 1, 2, 3, 4, 5, 6, 7], 1.0, 'REPLACE')
_m = ob_gautuftcentermario.modifiers.new('Bevel', 'BEVEL')
_m.width = 0.015
_m.width_pct = 0.015
_m.segments = 4
_m.profile = 0.85
_m = ob_gautuftcentermario.modifiers.new('Armature', 'ARMATURE')
_m.object = ob_gauarmature
ob_gautuftlmario.parent = ob_gauarmature
ob_gautuftlmario.location = (0.09, -0.01, 2.5)
ob_gautuftlmario.rotation_euler = (0.0, 0.1396, 0.2793)
_vg = ob_gautuftlmario.vertex_groups.new(name='Head')
_vg.add([0, 1, 2, 3, 4, 5, 6, 7], 1.0, 'REPLACE')
_m = ob_gautuftlmario.modifiers.new('Bevel', 'BEVEL')
_m.width = 0.012
_m.width_pct = 0.012
_m.segments = 4
_m.profile = 0.85
_m = ob_gautuftlmario.modifiers.new('Armature', 'ARMATURE')
_m.object = ob_gauarmature
ob_gautuftrmario.parent = ob_gauarmature
ob_gautuftrmario.location = (-0.09, -0.01, 2.5)
ob_gautuftrmario.rotation_euler = (0.0, -0.1396, -0.2793)
_vg = ob_gautuftrmario.vertex_groups.new(name='Head')
_vg.add([0, 1, 2, 3, 4, 5, 6, 7], 1.0, 'REPLACE')
_m = ob_gautuftrmario.modifiers.new('Bevel', 'BEVEL')
_m.width = 0.012
_m.width_pct = 0.012
_m.segments = 4
_m.profile = 0.85
_m = ob_gautuftrmario.modifiers.new('Armature', 'ARMATURE')
_m.object = ob_gauarmature
ob_gauwinglmario.parent = ob_gauarmature
ob_gauwinglmario.location = (0.86, -0.02, 1.34)
ob_gauwinglmario.rotation_euler = (0.0, -0.1745, 0.2618)
_vg = ob_gauwinglmario.vertex_groups.new(name='Wing.L')
_vg.add([0, 1, 2, 3, 4, 5, 6, 7], 1.0, 'REPLACE')
_m = ob_gauwinglmario.modifiers.new('Bevel', 'BEVEL')
_m.width = 0.04
_m.width_pct = 0.04
_m.segments = 6
_m.profile = 0.85
_m = ob_gauwinglmario.modifiers.new('Armature', 'ARMATURE')
_m.object = ob_gauarmature
ob_gauwingrmario.parent = ob_gauarmature
ob_gauwingrmario.location = (-0.86, -0.02, 1.34)
ob_gauwingrmario.rotation_euler = (0.0, 0.1745, -0.2618)
_vg = ob_gauwingrmario.vertex_groups.new(name='Wing.R')
_vg.add([0, 1, 2, 3, 4, 5, 6, 7], 1.0, 'REPLACE')
_m = ob_gauwingrmario.modifiers.new('Bevel', 'BEVEL')
_m.width = 0.04
_m.width_pct = 0.04
_m.segments = 6
_m.profile = 0.85
_m = ob_gauwingrmario.modifiers.new('Armature', 'ARMATURE')
_m.object = ob_gauarmature
ob_gautailmario.parent = ob_gauarmature
ob_gautailmario.location = (0.0, 0.42, 1.02)
ob_gautailmario.rotation_euler = (-0.2094, 0.0, 0.0)
_vg = ob_gautailmario.vertex_groups.new(name='Spine')
_vg.add([0, 1, 2, 3, 4, 5, 6, 7], 1.0, 'REPLACE')
_m = ob_gautailmario.modifiers.new('Bevel', 'BEVEL')
_m.width = 0.04
_m.width_pct = 0.04
_m.segments = 5
_m.profile = 0.85
_m = ob_gautailmario.modifiers.new('Armature', 'ARMATURE')
_m.object = ob_gauarmature
ob_gauleglmario.parent = ob_gauarmature
ob_gauleglmario.location = (0.28, 0.0, 0.36)
_vg = ob_gauleglmario.vertex_groups.new(name='Leg.L')
_vg.add([0, 1, 2, 3, 4, 5, 6, 7], 1.0, 'REPLACE')
_m = ob_gauleglmario.modifiers.new('Bevel', 'BEVEL')
_m.width = 0.02
_m.width_pct = 0.02
_m.segments = 4
_m.profile = 0.85
_m = ob_gauleglmario.modifiers.new('Armature', 'ARMATURE')
_m.object = ob_gauarmature
ob_gaulegrmario.parent = ob_gauarmature
ob_gaulegrmario.location = (-0.28, 0.0, 0.36)
_vg = ob_gaulegrmario.vertex_groups.new(name='Leg.R')
_vg.add([0, 1, 2, 3, 4, 5, 6, 7], 1.0, 'REPLACE')
_m = ob_gaulegrmario.modifiers.new('Bevel', 'BEVEL')
_m.width = 0.02
_m.width_pct = 0.02
_m.segments = 4
_m.profile = 0.85
_m = ob_gaulegrmario.modifiers.new('Armature', 'ARMATURE')
_m.object = ob_gauarmature
ob_gaufootlmario.parent = ob_gauarmature
ob_gaufootlmario.location = (0.28, -0.08, 0.05)
_vg = ob_gaufootlmario.vertex_groups.new(name='Leg.L')
_vg.add([0, 1, 2, 3, 4, 5, 6, 7], 1.0, 'REPLACE')
_m = ob_gaufootlmario.modifiers.new('Bevel', 'BEVEL')
_m.width = 0.026
_m.width_pct = 0.026
_m.segments = 5
_m.profile = 0.85
_m = ob_gaufootlmario.modifiers.new('Armature', 'ARMATURE')
_m.object = ob_gauarmature
ob_gaufootrmario.parent = ob_gauarmature
ob_gaufootrmario.location = (-0.28, -0.08, 0.05)
_vg = ob_gaufootrmario.vertex_groups.new(name='Leg.R')
_vg.add([0, 1, 2, 3, 4, 5, 6, 7], 1.0, 'REPLACE')
_m = ob_gaufootrmario.modifiers.new('Bevel', 'BEVEL')
_m.width = 0.026
_m.width_pct = 0.026
_m.segments = 5
_m.profile = 0.85
_m = ob_gaufootrmario.modifiers.new('Armature', 'ARMATURE')
_m.object = ob_gauarmature
ob_previewfloor.location = (0.0, 0.0, -0.02)
ob_sun.location = (2.4, -2.2, 4.5)
ob_sun.rotation_euler = (0.6632, 0.0, 0.5585)
ob_area.location = (-2.0, -3.2, 2.6)
ob_area.rotation_euler = (1.082, 0.0, -0.4363)
ob_camera.location = (0.45, -6.0, 2.5)
ob_camera.rotation_euler = (1.292, 0.0, 0.06981)

# ---- collection membership
col_collection.objects.link(ob_gauarmature)
col_collection.objects.link(ob_gaubodymario)
col_collection.objects.link(ob_gaubellymario)
col_collection.objects.link(ob_gauchestmario)
col_collection.objects.link(ob_gauheadmario)
col_collection.objects.link(ob_gaucheeklmario)
col_collection.objects.link(ob_gaucheekrmario)
col_collection.objects.link(ob_gaubeaktopmario)
col_collection.objects.link(ob_gaubeakbottommario)
col_collection.objects.link(ob_gaueyewhitelmario)
col_collection.objects.link(ob_gaupupillmario)
col_collection.objects.link(ob_gaueyewhitermario)
col_collection.objects.link(ob_gaupupilrmario)
col_collection.objects.link(ob_gaubrowlmario)
col_collection.objects.link(ob_gaubrowrmario)
col_collection.objects.link(ob_gautuftcentermario)
col_collection.objects.link(ob_gautuftlmario)
col_collection.objects.link(ob_gautuftrmario)
col_collection.objects.link(ob_gauwinglmario)
col_collection.objects.link(ob_gauwingrmario)
col_collection.objects.link(ob_gautailmario)
col_collection.objects.link(ob_gauleglmario)
col_collection.objects.link(ob_gaulegrmario)
col_collection.objects.link(ob_gaufootlmario)
col_collection.objects.link(ob_gaufootrmario)
col_collection.objects.link(ob_previewfloor)
col_collection.objects.link(ob_sun)
col_collection.objects.link(ob_area)
col_collection.objects.link(ob_camera)

# ---- scene / render settings (as saved in the file)
scene.camera = ob_camera
scene.frame_start = 1; scene.frame_end = 24; scene.frame_set(24)
scene.render.engine = 'BLENDER_EEVEE_NEXT'
scene.render.resolution_x = 1024
scene.render.resolution_y = 1024
scene.view_settings.view_transform = 'Standard'
bpy.context.view_layer.update()
